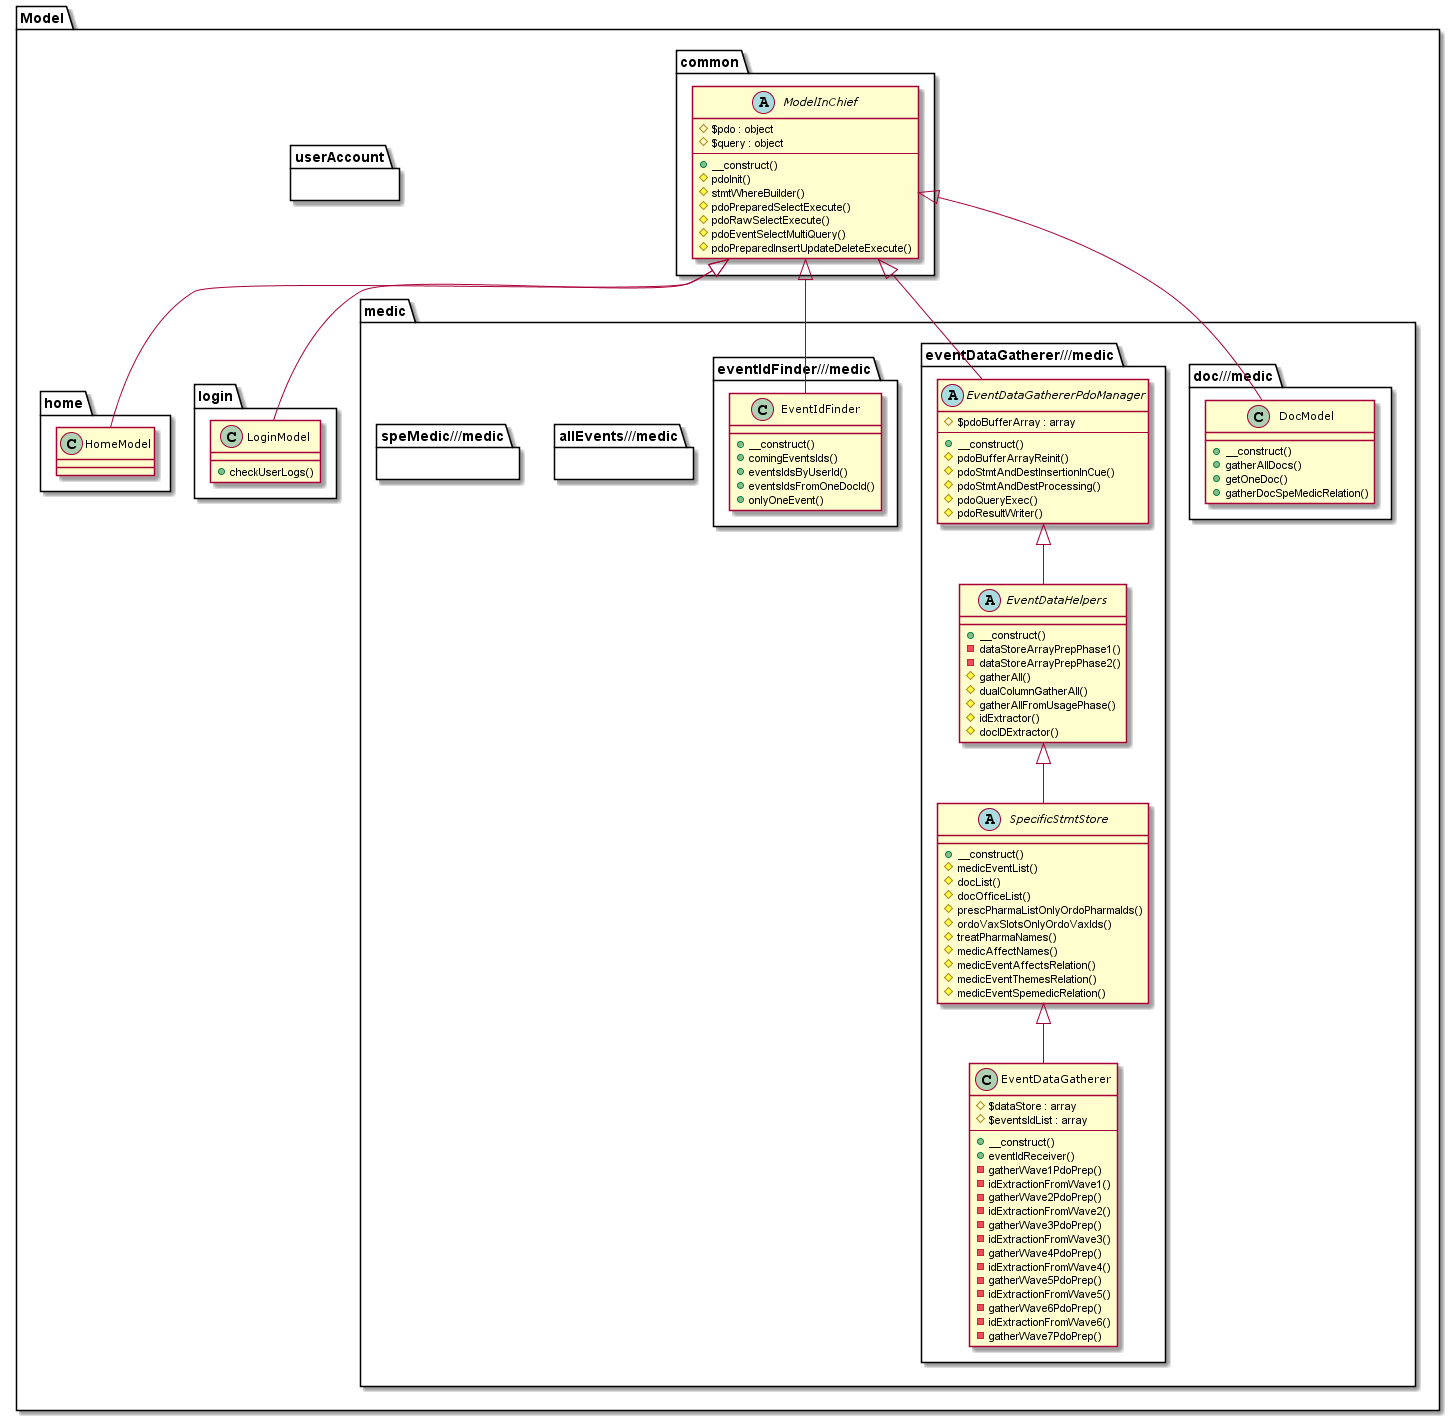

The diagram above was rendered by PlantUML. Its source (embedded in the PNG):
@startuml

skinparam ClassFontSize 11
skinparam ClassFontName Verdana



package Model {
    package common {
        abstract class ModelInChief {
            # $pdo : object
            #  $query : object
            --
            + __construct()
            # pdoInit()
            # stmtWhereBuilder()
            # pdoPreparedSelectExecute()
            # pdoRawSelectExecute()
            # pdoEventSelectMultiQuery()
            # pdoPreparedInsertUpdateDeleteExecute()
        }

    }


    package home {
        class HomeModel extends ModelInChief {

        }
    }


    package login {
        class LoginModel extends ModelInChief {
            + checkUserLogs()
        }
    }


    package medic {
        package allEvents///medic {

        }


        package doc///medic {
            class DocModel extends ModelInChief {
                + __construct()
                + gatherAllDocs()
                + getOneDoc()
                + gatherDocSpeMedicRelation()
            }

        }


        package doc///medic {

        }


        package eventDataGatherer///medic {
            abstract class EventDataGathererPdoManager extends ModelInChief {
                # $pdoBufferArray : array
                --
                + __construct()
                # pdoBufferArrayReinit()
                # pdoStmtAndDestInsertionInCue()
                # pdoStmtAndDestProcessing()
                # pdoQueryExec()
                # pdoResultWriter()
            }

            abstract class EventDataHelpers extends EventDataGathererPdoManager{
                + __construct()
                - dataStoreArrayPrepPhase1()
                - dataStoreArrayPrepPhase2()
                # gatherAll()
                # dualColumnGatherAll()
                # gatherAllFromUsagePhase()
                # idExtractor()
                # docIDExtractor()
            }

            abstract class SpecificStmtStore extends EventDataHelpers {
                + __construct()
                # medicEventList()
                # docList()
                # docOfficeList()
                # prescPharmaListOnlyOrdoPharmaIds()
                # ordoVaxSlotsOnlyOrdoVaxIds()
                # treatPharmaNames()
                # medicAffectNames()
                # medicEventAffectsRelation()
                # medicEventThemesRelation()
                # medicEventSpemedicRelation()
            }

            class EventDataGatherer extends SpecificStmtStore {
                # $dataStore : array
                # $eventsIdList : array
                --
                + __construct()
                + eventIdReceiver()
                - gatherWave1PdoPrep()
                - idExtractionFromWave1()
                - gatherWave2PdoPrep()
                - idExtractionFromWave2()
                - gatherWave3PdoPrep()
                - idExtractionFromWave3()
                - gatherWave4PdoPrep()
                - idExtractionFromWave4()
                - gatherWave5PdoPrep()
                - idExtractionFromWave5()
                - gatherWave6PdoPrep()
                - idExtractionFromWave6()
                - gatherWave7PdoPrep()
            }
        }


        package eventIdFinder///medic {
            class EventIdFinder extends ModelInChief {
                + __construct()
                + comingEventsIds()
                + eventsIdsByUserId()
                + eventsIdsFromOneDocId()
                + onlyOneEvent()
            }

        }


        package speMedic///medic {

        }
    }

    package userAccount {

    }
}



@enduml